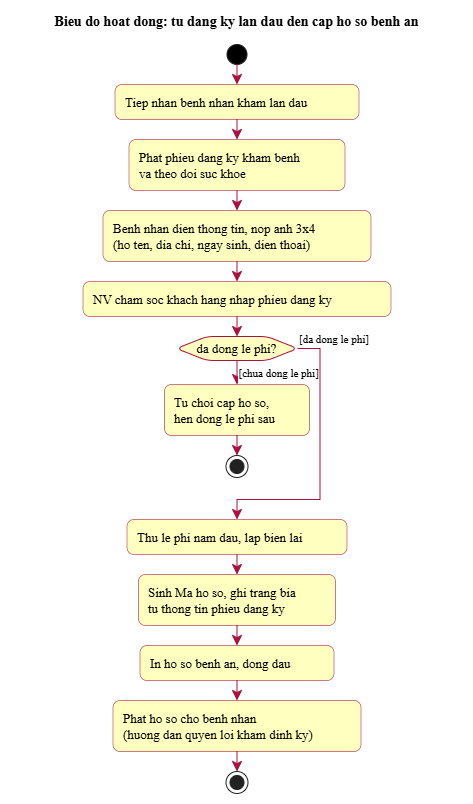

The diagram above was exported from draw.io. Its source (the exported page's mxGraphModel, read from the mxfile embedded in the PNG):
<mxGraphModel dx="1778" dy="903" grid="1" gridSize="10" guides="1" tooltips="1" connect="1" arrows="1" fold="1" page="1" pageScale="1" pageWidth="827" pageHeight="1169" math="0" shadow="0">
  <root>
    <mxCell id="0" />
    <mxCell id="1" parent="0" />
    <UserObject label="" plantUmlData="{&#10;  &quot;data&quot;: &quot;@startuml 27_activity_dang_ky_cap_ho_so\nskinparam backgroundColor white\nskinparam defaultFontName \&quot;Times New Roman\&quot;\nskinparam defaultFontSize 13\nskinparam shadowing false\nskinparam roundCorner 14\nskinparam ArrowColor #A8123F\nskinparam ArrowThickness 1\nskinparam ArrowFontSize 11\nskinparam NoteBackgroundColor white\nskinparam NoteBorderColor #A8123F\nskinparam ActorBorderColor #A8123F\nskinparam ActorBackgroundColor white\nskinparam usecase {\n  BackgroundColor #FFFFC0\n  BorderColor #A8123F\n  BorderThickness 1.2\n  ArrowColor #A8123F\n}\nskinparam rectangle {\n  BackgroundColor #FFFFC0\n  BorderColor #A8123F\n}\nskinparam package {\n  BackgroundColor #FFFFC0\n  BorderColor #A8123F\n}\nskinparam class {\n  BackgroundColor #FFFFC0\n  BorderColor #A8123F\n  AttributeFontSize 12\n  FontStyle plain\n  StereotypeFontSize 10\n}\nskinparam classAttributeIconSize 0\nskinparam state {\n  BackgroundColor #FFFFC0\n  BorderColor #A8123F\n  StartColor black\n  EndColor black\n}\nskinparam activity {\n  BackgroundColor #FFFFC0\n  BorderColor #A8123F\n  DiamondBackgroundColor #FFFFC0\n  DiamondBorderColor #A8123F\n  BarColor black\n  StartColor black\n  EndColor black\n}\nskinparam sequence {\n  ArrowColor #A8123F\n  LifeLineBorderColor #A8123F\n  LifeLineBackgroundColor white\n  ParticipantBorderColor #A8123F\n  ParticipantBackgroundColor #FFFFC0\n  ActorBorderColor #A8123F\n  ActorBackgroundColor white\n  BoundaryBorderColor #A8123F\n  BoundaryBackgroundColor #FFFFC0\n  ControlBorderColor #A8123F\n  ControlBackgroundColor #FFFFC0\n  EntityBorderColor #A8123F\n  EntityBackgroundColor #FFFFC0\n  GroupBorderColor #6A6A6A\n  GroupBackgroundColor white\n  BoxBorderColor #A8123F\n  LifeLineBorderThickness 1\n}\ntitle Bieu do hoat dong: tu dang ky lan dau den cap ho so benh an\nstart\n:Tiep nhan benh nhan kham lan dau;\n:Phat phieu dang ky kham benh\\nva theo doi suc khoe;\n:Benh nhan dien thong tin, nop anh 3x4\\n(ho ten, dia chi, ngay sinh, dien thoai);\n:NV cham soc khach hang nhap phieu dang ky;\nif (da dong le phi?) then ([chua dong le phi])\n  :Tu choi cap ho so,\\nhen dong le phi sau;\n  stop\nelse ([da dong le phi])\nendif\n:Thu le phi nam dau, lap bien lai;\n:Sinh Ma ho so, ghi trang bia\\ntu thong tin phieu dang ky;\n:In ho so benh an, dong dau;\n:Phat ho so cho benh nhan\\n(huong dan quyen loi kham dinh ky);\nstop\n@enduml&quot;,&#10;  &quot;config&quot;: null&#10;}" id="zoh-vqxvwKW7buhane8M-591">
      <mxCell connectable="0" parent="1" style="group;transparentBounds=1;editIcon=1;lockedGroup=0;groupPadding=10;" vertex="1">
        <mxGeometry as="geometry" />
      </mxCell>
    </UserObject>
    <UserObject label="" plantUmlId="start_0" plantUmlBaseStyle="ellipse;fillColor=#000000;strokeColor=#222222;rounded=1;arcSize=14;absoluteArcSize=1;shadow=0;fontSize=13;fontFamily=Times New Roman;" plantUmlBaseValue="" id="zoh-vqxvwKW7buhane8M-592">
      <mxCell parent="zoh-vqxvwKW7buhane8M-591" style="ellipse;fillColor=#000000;strokeColor=#222222;rounded=1;arcSize=14;absoluteArcSize=1;shadow=0;fontSize=13;fontFamily=Times New Roman;" vertex="1">
        <mxGeometry height="20" width="20" x="366.5" y="64" as="geometry" />
      </mxCell>
    </UserObject>
    <UserObject label="Tiep nhan benh nhan kham lan dau" plantUmlId="action_1" plantUmlBaseStyle="rounded=1;absoluteArcSize=1;arcSize=14;fillColor=#FFFFC0;strokeColor=#A8123F;strokeWidth=0.5;whiteSpace=wrap;fontSize=13;align=left;spacingLeft=8;shadow=0;fontFamily=Times New Roman;" plantUmlBaseValue="Tiep nhan benh nhan kham lan dau" id="zoh-vqxvwKW7buhane8M-593">
      <mxCell parent="zoh-vqxvwKW7buhane8M-591" style="rounded=1;absoluteArcSize=1;arcSize=14;fillColor=#FFFFC0;strokeColor=#A8123F;strokeWidth=0.5;whiteSpace=wrap;fontSize=13;align=left;spacingLeft=8;shadow=0;fontFamily=Times New Roman;" vertex="1">
        <mxGeometry height="35" width="244" x="254.5" y="104" as="geometry" />
      </mxCell>
    </UserObject>
    <UserObject label="" plantUmlId="e_2" plantUmlBaseStyle="endArrow=classic;endSize=8;strokeColor=#A8123F;strokeWidth=1;fontSize=11;fontFamily=Times New Roman;curved=0;rounded=0;sourcePerimeterSpacing=0;targetPerimeterSpacing=0;" plantUmlBaseValue="" id="zoh-vqxvwKW7buhane8M-594">
      <mxCell edge="1" parent="zoh-vqxvwKW7buhane8M-591" source="zoh-vqxvwKW7buhane8M-592" style="endArrow=classic;endSize=8;strokeColor=#A8123F;strokeWidth=1;fontSize=11;fontFamily=Times New Roman;curved=0;rounded=0;sourcePerimeterSpacing=0;targetPerimeterSpacing=0;" target="zoh-vqxvwKW7buhane8M-593">
        <mxGeometry relative="1" as="geometry">
          <mxPoint x="376.5" y="84" as="sourcePoint" />
          <mxPoint x="376.5" y="104" as="targetPoint" />
        </mxGeometry>
      </mxCell>
    </UserObject>
    <UserObject label="Phat phieu dang ky kham benh&#10;va theo doi suc khoe" plantUmlId="action_3" plantUmlBaseStyle="rounded=1;absoluteArcSize=1;arcSize=14;fillColor=#FFFFC0;strokeColor=#A8123F;strokeWidth=0.5;whiteSpace=wrap;fontSize=13;align=left;spacingLeft=8;shadow=0;fontFamily=Times New Roman;" plantUmlBaseValue="Phat phieu dang ky kham benh&#10;va theo doi suc khoe" id="zoh-vqxvwKW7buhane8M-595">
      <mxCell parent="zoh-vqxvwKW7buhane8M-591" style="rounded=1;absoluteArcSize=1;arcSize=14;fillColor=#FFFFC0;strokeColor=#A8123F;strokeWidth=0.5;whiteSpace=wrap;fontSize=13;align=left;spacingLeft=8;shadow=0;fontFamily=Times New Roman;" vertex="1">
        <mxGeometry height="51" width="216" x="268.5" y="159" as="geometry" />
      </mxCell>
    </UserObject>
    <UserObject label="" plantUmlId="e_4" plantUmlBaseStyle="endArrow=classic;endSize=8;strokeColor=#A8123F;strokeWidth=1;fontSize=11;fontFamily=Times New Roman;curved=0;rounded=0;sourcePerimeterSpacing=0;targetPerimeterSpacing=0;" plantUmlBaseValue="" id="zoh-vqxvwKW7buhane8M-596">
      <mxCell edge="1" parent="zoh-vqxvwKW7buhane8M-591" source="zoh-vqxvwKW7buhane8M-593" style="endArrow=classic;endSize=8;strokeColor=#A8123F;strokeWidth=1;fontSize=11;fontFamily=Times New Roman;curved=0;rounded=0;sourcePerimeterSpacing=0;targetPerimeterSpacing=0;" target="zoh-vqxvwKW7buhane8M-595">
        <mxGeometry relative="1" as="geometry">
          <mxPoint x="376.5" y="139" as="sourcePoint" />
          <mxPoint x="376.5" y="159" as="targetPoint" />
        </mxGeometry>
      </mxCell>
    </UserObject>
    <UserObject label="Benh nhan dien thong tin, nop anh 3x4&#10;(ho ten, dia chi, ngay sinh, dien thoai)" plantUmlId="action_5" plantUmlBaseStyle="rounded=1;absoluteArcSize=1;arcSize=14;fillColor=#FFFFC0;strokeColor=#A8123F;strokeWidth=0.5;whiteSpace=wrap;fontSize=13;align=left;spacingLeft=8;shadow=0;fontFamily=Times New Roman;" plantUmlBaseValue="Benh nhan dien thong tin, nop anh 3x4&#10;(ho ten, dia chi, ngay sinh, dien thoai)" id="zoh-vqxvwKW7buhane8M-597">
      <mxCell parent="zoh-vqxvwKW7buhane8M-591" style="rounded=1;absoluteArcSize=1;arcSize=14;fillColor=#FFFFC0;strokeColor=#A8123F;strokeWidth=0.5;whiteSpace=wrap;fontSize=13;align=left;spacingLeft=8;shadow=0;fontFamily=Times New Roman;" vertex="1">
        <mxGeometry height="51" width="268" x="242.5" y="230" as="geometry" />
      </mxCell>
    </UserObject>
    <UserObject label="" plantUmlId="e_6" plantUmlBaseStyle="endArrow=classic;endSize=8;strokeColor=#A8123F;strokeWidth=1;fontSize=11;fontFamily=Times New Roman;curved=0;rounded=0;sourcePerimeterSpacing=0;targetPerimeterSpacing=0;" plantUmlBaseValue="" id="zoh-vqxvwKW7buhane8M-598">
      <mxCell edge="1" parent="zoh-vqxvwKW7buhane8M-591" source="zoh-vqxvwKW7buhane8M-595" style="endArrow=classic;endSize=8;strokeColor=#A8123F;strokeWidth=1;fontSize=11;fontFamily=Times New Roman;curved=0;rounded=0;sourcePerimeterSpacing=0;targetPerimeterSpacing=0;" target="zoh-vqxvwKW7buhane8M-597">
        <mxGeometry relative="1" as="geometry">
          <mxPoint x="376.5" y="210" as="sourcePoint" />
          <mxPoint x="376.5" y="230" as="targetPoint" />
        </mxGeometry>
      </mxCell>
    </UserObject>
    <UserObject label="NV cham soc khach hang nhap phieu dang ky" plantUmlId="action_7" plantUmlBaseStyle="rounded=1;absoluteArcSize=1;arcSize=14;fillColor=#FFFFC0;strokeColor=#A8123F;strokeWidth=0.5;whiteSpace=wrap;fontSize=13;align=left;spacingLeft=8;shadow=0;fontFamily=Times New Roman;" plantUmlBaseValue="NV cham soc khach hang nhap phieu dang ky" id="zoh-vqxvwKW7buhane8M-599">
      <mxCell parent="zoh-vqxvwKW7buhane8M-591" style="rounded=1;absoluteArcSize=1;arcSize=14;fillColor=#FFFFC0;strokeColor=#A8123F;strokeWidth=0.5;whiteSpace=wrap;fontSize=13;align=left;spacingLeft=8;shadow=0;fontFamily=Times New Roman;" vertex="1">
        <mxGeometry height="35" width="308" x="222.5" y="301" as="geometry" />
      </mxCell>
    </UserObject>
    <UserObject label="" plantUmlId="e_8" plantUmlBaseStyle="endArrow=classic;endSize=8;strokeColor=#A8123F;strokeWidth=1;fontSize=11;fontFamily=Times New Roman;curved=0;rounded=0;sourcePerimeterSpacing=0;targetPerimeterSpacing=0;" plantUmlBaseValue="" id="zoh-vqxvwKW7buhane8M-600">
      <mxCell edge="1" parent="zoh-vqxvwKW7buhane8M-591" source="zoh-vqxvwKW7buhane8M-597" style="endArrow=classic;endSize=8;strokeColor=#A8123F;strokeWidth=1;fontSize=11;fontFamily=Times New Roman;curved=0;rounded=0;sourcePerimeterSpacing=0;targetPerimeterSpacing=0;" target="zoh-vqxvwKW7buhane8M-599">
        <mxGeometry relative="1" as="geometry">
          <mxPoint x="376.5" y="281" as="sourcePoint" />
          <mxPoint x="376.5" y="301" as="targetPoint" />
        </mxGeometry>
      </mxCell>
    </UserObject>
    <UserObject label="da dong le phi?" plantUmlId="diamond_10" plantUmlBaseStyle="shape=hexagon;perimeter=hexagonPerimeter2;fillColor=#FFFFC0;strokeColor=#A8123F;whiteSpace=wrap;fontSize=13;rounded=1;arcSize=14;absoluteArcSize=1;shadow=0;fontFamily=Times New Roman;" plantUmlBaseValue="da dong le phi?" id="zoh-vqxvwKW7buhane8M-601">
      <mxCell parent="zoh-vqxvwKW7buhane8M-591" style="shape=hexagon;perimeter=hexagonPerimeter2;fillColor=#FFFFC0;strokeColor=#A8123F;whiteSpace=wrap;fontSize=13;rounded=1;arcSize=14;absoluteArcSize=1;shadow=0;fontFamily=Times New Roman;" vertex="1">
        <mxGeometry height="24" width="121" x="316" y="356" as="geometry" />
      </mxCell>
    </UserObject>
    <UserObject label="" plantUmlId="e_11" plantUmlBaseStyle="endArrow=classic;endSize=8;strokeColor=#A8123F;strokeWidth=1;fontSize=11;fontFamily=Times New Roman;entryX=0.5;entryY=0;entryDx=0;entryDy=0;curved=0;rounded=0;sourcePerimeterSpacing=0;targetPerimeterSpacing=0;" plantUmlBaseValue="" id="zoh-vqxvwKW7buhane8M-602">
      <mxCell edge="1" parent="zoh-vqxvwKW7buhane8M-591" source="zoh-vqxvwKW7buhane8M-599" style="endArrow=classic;endSize=8;strokeColor=#A8123F;strokeWidth=1;fontSize=11;fontFamily=Times New Roman;entryX=0.5;entryY=0;entryDx=0;entryDy=0;curved=0;rounded=0;sourcePerimeterSpacing=0;targetPerimeterSpacing=0;" target="zoh-vqxvwKW7buhane8M-601">
        <mxGeometry relative="1" as="geometry">
          <mxPoint x="376.5" y="336" as="sourcePoint" />
          <mxPoint x="376.5" y="356" as="targetPoint" />
        </mxGeometry>
      </mxCell>
    </UserObject>
    <UserObject label="[chua dong le phi]" plantUmlId="e_12" plantUmlBaseStyle="endArrow=classic;endSize=8;strokeColor=#A8123F;fontSize=11;labelPosition=right;align=left;verticalAlign=top;strokeWidth=1;fontFamily=Times New Roman;exitX=0.5;exitY=1;exitDx=0;exitDy=0;curved=0;rounded=0;sourcePerimeterSpacing=0;targetPerimeterSpacing=0;" plantUmlBaseValue="[chua dong le phi]" id="zoh-vqxvwKW7buhane8M-603">
      <mxCell edge="1" parent="zoh-vqxvwKW7buhane8M-591" source="zoh-vqxvwKW7buhane8M-601" style="endArrow=classic;endSize=8;strokeColor=#A8123F;fontSize=11;labelPosition=right;align=left;verticalAlign=top;strokeWidth=1;fontFamily=Times New Roman;exitX=0.5;exitY=1;exitDx=0;exitDy=0;curved=0;rounded=0;sourcePerimeterSpacing=0;targetPerimeterSpacing=0;" target="zoh-vqxvwKW7buhane8M-604">
        <mxGeometry relative="1" x="-1" as="geometry">
          <mxPoint x="376.5" y="380" as="sourcePoint" />
          <mxPoint x="376.5" y="404" as="targetPoint" />
        </mxGeometry>
      </mxCell>
    </UserObject>
    <UserObject label="Tu choi cap ho so,&#10;hen dong le phi sau" plantUmlId="action_13" plantUmlBaseStyle="rounded=1;absoluteArcSize=1;arcSize=14;fillColor=#FFFFC0;strokeColor=#A8123F;strokeWidth=0.5;whiteSpace=wrap;fontSize=13;align=left;spacingLeft=8;shadow=0;fontFamily=Times New Roman;" plantUmlBaseValue="Tu choi cap ho so,&#10;hen dong le phi sau" id="zoh-vqxvwKW7buhane8M-604">
      <mxCell parent="zoh-vqxvwKW7buhane8M-591" style="rounded=1;absoluteArcSize=1;arcSize=14;fillColor=#FFFFC0;strokeColor=#A8123F;strokeWidth=0.5;whiteSpace=wrap;fontSize=13;align=left;spacingLeft=8;shadow=0;fontFamily=Times New Roman;" vertex="1">
        <mxGeometry height="51" width="145" x="304" y="404" as="geometry" />
      </mxCell>
    </UserObject>
    <UserObject label="" plantUmlId="stop_14" plantUmlBaseStyle="ellipse;shape=endState;fillColor=#222222;strokeColor=#222222;rounded=1;arcSize=14;absoluteArcSize=1;shadow=0;fontSize=13;fontFamily=Times New Roman;" plantUmlBaseValue="" id="zoh-vqxvwKW7buhane8M-605">
      <mxCell parent="zoh-vqxvwKW7buhane8M-591" style="ellipse;shape=endState;fillColor=#222222;strokeColor=#222222;rounded=1;arcSize=14;absoluteArcSize=1;shadow=0;fontSize=13;fontFamily=Times New Roman;" vertex="1">
        <mxGeometry height="22" width="22" x="365.5" y="475" as="geometry" />
      </mxCell>
    </UserObject>
    <UserObject label="" plantUmlId="e_15" plantUmlBaseStyle="endArrow=classic;endSize=8;strokeColor=#A8123F;strokeWidth=1;fontSize=11;fontFamily=Times New Roman;curved=0;rounded=0;sourcePerimeterSpacing=0;targetPerimeterSpacing=0;" plantUmlBaseValue="" id="zoh-vqxvwKW7buhane8M-606">
      <mxCell edge="1" parent="zoh-vqxvwKW7buhane8M-591" source="zoh-vqxvwKW7buhane8M-604" style="endArrow=classic;endSize=8;strokeColor=#A8123F;strokeWidth=1;fontSize=11;fontFamily=Times New Roman;curved=0;rounded=0;sourcePerimeterSpacing=0;targetPerimeterSpacing=0;" target="zoh-vqxvwKW7buhane8M-605">
        <mxGeometry relative="1" as="geometry">
          <mxPoint x="376.5" y="455" as="sourcePoint" />
          <mxPoint x="376.5" y="475" as="targetPoint" />
        </mxGeometry>
      </mxCell>
    </UserObject>
    <UserObject label="[da dong le phi]" plantUmlId="e_16" plantUmlBaseStyle="endArrow=classic;endSize=8;strokeColor=#A8123F;strokeWidth=1;fontSize=11;fontFamily=Times New Roman;verticalAlign=bottom;labelPosition=right;align=left;exitX=1;exitY=0.5;exitDx=0;exitDy=0;curved=0;rounded=0;sourcePerimeterSpacing=0;targetPerimeterSpacing=0;" plantUmlBaseValue="[da dong le phi]" id="zoh-vqxvwKW7buhane8M-607">
      <mxCell edge="1" parent="zoh-vqxvwKW7buhane8M-591" source="zoh-vqxvwKW7buhane8M-601" style="endArrow=classic;endSize=8;strokeColor=#A8123F;strokeWidth=1;fontSize=11;fontFamily=Times New Roman;verticalAlign=bottom;labelPosition=right;align=left;exitX=1;exitY=0.5;exitDx=0;exitDy=0;curved=0;rounded=0;sourcePerimeterSpacing=0;targetPerimeterSpacing=0;" target="zoh-vqxvwKW7buhane8M-608">
        <mxGeometry relative="1" x="-1" as="geometry">
          <Array as="points">
            <mxPoint x="459.5" y="368" />
            <mxPoint x="459.5" y="519" />
            <mxPoint x="376.5" y="519" />
          </Array>
          <mxPoint x="437" y="368" as="sourcePoint" />
          <mxPoint x="376.5" y="539" as="targetPoint" />
        </mxGeometry>
      </mxCell>
    </UserObject>
    <UserObject label="Thu le phi nam dau, lap bien lai" plantUmlId="action_19" plantUmlBaseStyle="rounded=1;absoluteArcSize=1;arcSize=14;fillColor=#FFFFC0;strokeColor=#A8123F;strokeWidth=0.5;whiteSpace=wrap;fontSize=13;align=left;spacingLeft=8;shadow=0;fontFamily=Times New Roman;" plantUmlBaseValue="Thu le phi nam dau, lap bien lai" id="zoh-vqxvwKW7buhane8M-608">
      <mxCell parent="zoh-vqxvwKW7buhane8M-591" style="rounded=1;absoluteArcSize=1;arcSize=14;fillColor=#FFFFC0;strokeColor=#A8123F;strokeWidth=0.5;whiteSpace=wrap;fontSize=13;align=left;spacingLeft=8;shadow=0;fontFamily=Times New Roman;" vertex="1">
        <mxGeometry height="35" width="220" x="266.5" y="539" as="geometry" />
      </mxCell>
    </UserObject>
    <UserObject label="Sinh Ma ho so, ghi trang bia&#10;tu thong tin phieu dang ky" plantUmlId="action_21" plantUmlBaseStyle="rounded=1;absoluteArcSize=1;arcSize=14;fillColor=#FFFFC0;strokeColor=#A8123F;strokeWidth=0.5;whiteSpace=wrap;fontSize=13;align=left;spacingLeft=8;shadow=0;fontFamily=Times New Roman;" plantUmlBaseValue="Sinh Ma ho so, ghi trang bia&#10;tu thong tin phieu dang ky" id="zoh-vqxvwKW7buhane8M-609">
      <mxCell parent="zoh-vqxvwKW7buhane8M-591" style="rounded=1;absoluteArcSize=1;arcSize=14;fillColor=#FFFFC0;strokeColor=#A8123F;strokeWidth=0.5;whiteSpace=wrap;fontSize=13;align=left;spacingLeft=8;shadow=0;fontFamily=Times New Roman;" vertex="1">
        <mxGeometry height="51" width="197" x="278" y="594" as="geometry" />
      </mxCell>
    </UserObject>
    <UserObject label="" plantUmlId="e_22" plantUmlBaseStyle="endArrow=classic;endSize=8;strokeColor=#A8123F;strokeWidth=1;fontSize=11;fontFamily=Times New Roman;curved=0;rounded=0;sourcePerimeterSpacing=0;targetPerimeterSpacing=0;" plantUmlBaseValue="" id="zoh-vqxvwKW7buhane8M-610">
      <mxCell edge="1" parent="zoh-vqxvwKW7buhane8M-591" source="zoh-vqxvwKW7buhane8M-608" style="endArrow=classic;endSize=8;strokeColor=#A8123F;strokeWidth=1;fontSize=11;fontFamily=Times New Roman;curved=0;rounded=0;sourcePerimeterSpacing=0;targetPerimeterSpacing=0;" target="zoh-vqxvwKW7buhane8M-609">
        <mxGeometry relative="1" as="geometry">
          <mxPoint x="376.5" y="574" as="sourcePoint" />
          <mxPoint x="376.5" y="594" as="targetPoint" />
        </mxGeometry>
      </mxCell>
    </UserObject>
    <UserObject label="In ho so benh an, dong dau" plantUmlId="action_23" plantUmlBaseStyle="rounded=1;absoluteArcSize=1;arcSize=14;fillColor=#FFFFC0;strokeColor=#A8123F;strokeWidth=0.5;whiteSpace=wrap;fontSize=13;align=left;spacingLeft=8;shadow=0;fontFamily=Times New Roman;" plantUmlBaseValue="In ho so benh an, dong dau" id="zoh-vqxvwKW7buhane8M-611">
      <mxCell parent="zoh-vqxvwKW7buhane8M-591" style="rounded=1;absoluteArcSize=1;arcSize=14;fillColor=#FFFFC0;strokeColor=#A8123F;strokeWidth=0.5;whiteSpace=wrap;fontSize=13;align=left;spacingLeft=8;shadow=0;fontFamily=Times New Roman;" vertex="1">
        <mxGeometry height="35" width="194" x="279.5" y="665" as="geometry" />
      </mxCell>
    </UserObject>
    <UserObject label="" plantUmlId="e_24" plantUmlBaseStyle="endArrow=classic;endSize=8;strokeColor=#A8123F;strokeWidth=1;fontSize=11;fontFamily=Times New Roman;curved=0;rounded=0;sourcePerimeterSpacing=0;targetPerimeterSpacing=0;" plantUmlBaseValue="" id="zoh-vqxvwKW7buhane8M-612">
      <mxCell edge="1" parent="zoh-vqxvwKW7buhane8M-591" source="zoh-vqxvwKW7buhane8M-609" style="endArrow=classic;endSize=8;strokeColor=#A8123F;strokeWidth=1;fontSize=11;fontFamily=Times New Roman;curved=0;rounded=0;sourcePerimeterSpacing=0;targetPerimeterSpacing=0;" target="zoh-vqxvwKW7buhane8M-611">
        <mxGeometry relative="1" as="geometry">
          <mxPoint x="376.5" y="645" as="sourcePoint" />
          <mxPoint x="376.5" y="665" as="targetPoint" />
        </mxGeometry>
      </mxCell>
    </UserObject>
    <UserObject label="Phat ho so cho benh nhan&#10;(huong dan quyen loi kham dinh ky)" plantUmlId="action_25" plantUmlBaseStyle="rounded=1;absoluteArcSize=1;arcSize=14;fillColor=#FFFFC0;strokeColor=#A8123F;strokeWidth=0.5;whiteSpace=wrap;fontSize=13;align=left;spacingLeft=8;shadow=0;fontFamily=Times New Roman;" plantUmlBaseValue="Phat ho so cho benh nhan&#10;(huong dan quyen loi kham dinh ky)" id="zoh-vqxvwKW7buhane8M-613">
      <mxCell parent="zoh-vqxvwKW7buhane8M-591" style="rounded=1;absoluteArcSize=1;arcSize=14;fillColor=#FFFFC0;strokeColor=#A8123F;strokeWidth=0.5;whiteSpace=wrap;fontSize=13;align=left;spacingLeft=8;shadow=0;fontFamily=Times New Roman;" vertex="1">
        <mxGeometry height="51" width="248" x="252.5" y="720" as="geometry" />
      </mxCell>
    </UserObject>
    <UserObject label="" plantUmlId="e_26" plantUmlBaseStyle="endArrow=classic;endSize=8;strokeColor=#A8123F;strokeWidth=1;fontSize=11;fontFamily=Times New Roman;curved=0;rounded=0;sourcePerimeterSpacing=0;targetPerimeterSpacing=0;" plantUmlBaseValue="" id="zoh-vqxvwKW7buhane8M-614">
      <mxCell edge="1" parent="zoh-vqxvwKW7buhane8M-591" source="zoh-vqxvwKW7buhane8M-611" style="endArrow=classic;endSize=8;strokeColor=#A8123F;strokeWidth=1;fontSize=11;fontFamily=Times New Roman;curved=0;rounded=0;sourcePerimeterSpacing=0;targetPerimeterSpacing=0;" target="zoh-vqxvwKW7buhane8M-613">
        <mxGeometry relative="1" as="geometry">
          <mxPoint x="376.5" y="700" as="sourcePoint" />
          <mxPoint x="376.5" y="720" as="targetPoint" />
        </mxGeometry>
      </mxCell>
    </UserObject>
    <UserObject label="" plantUmlId="stop_27" plantUmlBaseStyle="ellipse;shape=endState;fillColor=#222222;strokeColor=#222222;rounded=1;arcSize=14;absoluteArcSize=1;shadow=0;fontSize=13;fontFamily=Times New Roman;" plantUmlBaseValue="" id="zoh-vqxvwKW7buhane8M-615">
      <mxCell parent="zoh-vqxvwKW7buhane8M-591" style="ellipse;shape=endState;fillColor=#222222;strokeColor=#222222;rounded=1;arcSize=14;absoluteArcSize=1;shadow=0;fontSize=13;fontFamily=Times New Roman;" vertex="1">
        <mxGeometry height="22" width="22" x="365.5" y="791" as="geometry" />
      </mxCell>
    </UserObject>
    <UserObject label="" plantUmlId="e_28" plantUmlBaseStyle="endArrow=classic;endSize=8;strokeColor=#A8123F;strokeWidth=1;fontSize=11;fontFamily=Times New Roman;curved=0;rounded=0;sourcePerimeterSpacing=0;targetPerimeterSpacing=0;" plantUmlBaseValue="" id="zoh-vqxvwKW7buhane8M-616">
      <mxCell edge="1" parent="zoh-vqxvwKW7buhane8M-591" source="zoh-vqxvwKW7buhane8M-613" style="endArrow=classic;endSize=8;strokeColor=#A8123F;strokeWidth=1;fontSize=11;fontFamily=Times New Roman;curved=0;rounded=0;sourcePerimeterSpacing=0;targetPerimeterSpacing=0;" target="zoh-vqxvwKW7buhane8M-615">
        <mxGeometry relative="1" as="geometry">
          <mxPoint x="376.5" y="771" as="sourcePoint" />
          <mxPoint x="376.5" y="791" as="targetPoint" />
        </mxGeometry>
      </mxCell>
    </UserObject>
    <UserObject label="Bieu do hoat dong: tu dang ky lan dau den cap ho so benh an" plantUmlId="title_0" plantUmlBaseStyle="text;html=1;fillColor=none;strokeColor=none;fontSize=14;fontStyle=1;fontColor=#000000;align=center;verticalAlign=middle;whiteSpace=wrap;fontFamily=Times New Roman;" plantUmlBaseValue="Bieu do hoat dong: tu dang ky lan dau den cap ho so benh an" id="zoh-vqxvwKW7buhane8M-617">
      <mxCell parent="zoh-vqxvwKW7buhane8M-591" style="text;html=1;fillColor=none;strokeColor=none;fontSize=14;fontStyle=1;fontColor=#000000;align=center;verticalAlign=middle;whiteSpace=wrap;fontFamily=Times New Roman;" vertex="1">
        <mxGeometry height="24" width="453" x="150" y="30" as="geometry" />
      </mxCell>
    </UserObject>
  </root>
</mxGraphModel>